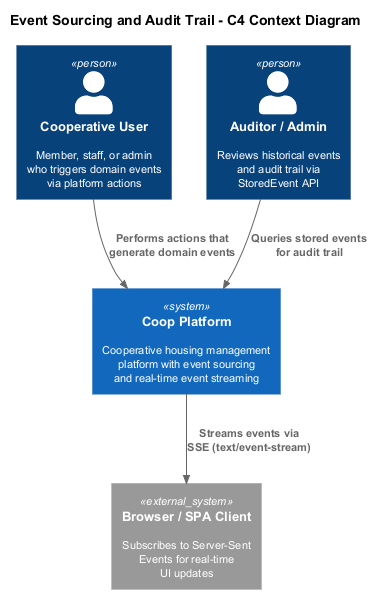

The diagram above was rendered by PlantUML. Its source (embedded in the PNG):
@startuml c4-context

!include https://raw.githubusercontent.com/plantuml-stdlib/C4-PlantUML/master/C4_Context.puml

skinparam defaultFontSize 11
skinparam shadowing false

title Event Sourcing and Audit Trail - C4 Context Diagram

Person(user, "Cooperative User", "Member, staff, or admin\nwho triggers domain events\nvia platform actions")

Person(auditor, "Auditor / Admin", "Reviews historical events\nand audit trail via\nStoredEvent API")

System(coop, "Coop Platform", "Cooperative housing management\nplatform with event sourcing\nand real-time event streaming")

System_Ext(browser, "Browser / SPA Client", "Subscribes to Server-Sent\nEvents for real-time\nUI updates")

Rel(user, coop, "Performs actions that\ngenerate domain events")
Rel(auditor, coop, "Queries stored events\nfor audit trail")
Rel(coop, browser, "Streams events via\nSSE (text/event-stream)")

@enduml